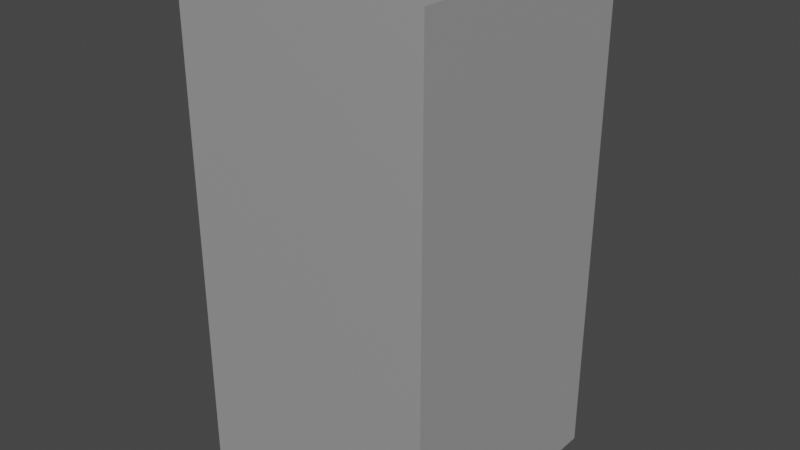 # Source: Terain_18.blend  (saved by Blender 2.83.18; exported with 4.5.12 LTS)
import bpy
from mathutils import Matrix  # noqa: F401  (used for matrix-valued properties, if any)

bpy.ops.wm.read_factory_settings(use_empty=True)
scene = bpy.context.scene
scene.name = 'Scene'

# ---- collections
col_collection = bpy.data.collections.new('Collection'); scene.collection.children.link(col_collection)

# ---- materials (node trees are filled in below, after node groups)
mat_mat_riau_053 = bpy.data.materials.new('Matériau.053')
mat_mat_riau_053.use_transparent_shadow = False

# ---- material node trees
mat_mat_riau_053.use_nodes = True; mat_mat_riau_053.node_tree.nodes.clear()
_N = mat_mat_riau_053.node_tree.nodes; _L = mat_mat_riau_053.node_tree.links
n0 = _N.new('ShaderNodeBsdfPrincipled'); n0.name = 'Principled BSDF'; n0.location = (10, 300)
n0.distribution = 'GGX'
n0.subsurface_method = 'BURLEY'
n0.inputs[0].default_value = (1.0, 1.0, 1.0, 1.0)
n0.inputs[1].default_value = 0.8
n0.inputs[3].default_value = 1.45
n0.inputs[20].default_value = 0.4
n0.inputs[27].default_value = (0.0, 0.0, 0.0, 1.0)
n0.inputs[28].default_value = 1.0
n1 = _N.new('ShaderNodeOutputMaterial'); n1.name = 'Material Output'; n1.location = (300, 300)
_L.new(n0.outputs[0], n1.inputs[0])
n1.is_active_output = True

# ---- world
world_world = bpy.data.worlds.new('World'); scene.world = world_world
world_world.use_nodes = True; world_world.node_tree.nodes.clear()
_N = world_world.node_tree.nodes; _L = world_world.node_tree.links
n0 = _N.new('ShaderNodeOutputWorld'); n0.name = 'World Output'; n0.location = (300, 300)
n1 = _N.new('ShaderNodeBackground'); n1.name = 'Background'; n1.location = (10, 300)
n1.inputs[0].default_value = (0.05088, 0.05088, 0.05088, 1.0)
_L.new(n1.outputs[0], n0.inputs[0])
n0.is_active_output = True
world_world.color = (0.05088, 0.05088, 0.05088)
world_world.use_sun_shadow = False
world_world.sun_shadow_jitter_overblur = 0.0

# ---- meshes
me_cube_055 = bpy.data.meshes.new('Cube.055')
me_cube_055.from_pydata([(-0.5, 0.5, 1.0), (0.5, 0.5, 1.0), (-0.5, 0.5, -1.0), (0.5, 0.5, -1.0), (-0.5, -0.5, 1.0), (0.5, -0.5, -1.0), (0.5, -0.5, 1.0), (-0.5, -0.5, -1.0)], [], [(0, 1, 3, 2), (4, 7, 5, 6), (0, 2, 7, 4), (2, 3, 5, 7), (4, 6, 1, 0), (3, 1, 6, 5)])
_uv = me_cube_055.uv_layers.new(name='CarteUV')
_uv.uv.foreach_set('vector', [0.375, 0.25, 0.625, 0.25, 0.625, 0.5, 0.375, 0.5, 0.125, 0.6875, 0.375, 0.6875, 0.625, 0.6875, 0.875, 0.6875, 0.125, 0.5, 0.375, 0.5, 0.375, 0.6875, 0.125, 0.6875, 0.375, 0.5, 0.625, 0.5, 0.625, 0.6875, 0.375, 0.6875, 0.375, 0.0625, 0.625, 0.0625, 0.625, 0.25, 0.375, 0.25, 0.625, 0.5, 0.875, 0.5, 0.875, 0.6875, 0.625, 0.6875])
me_cube_055.materials.append(mat_mat_riau_053)
me_cube_055.use_remesh_fix_poles = True
me_cube_055.use_remesh_preserve_attributes = False
me_cube_055.use_mirror_vertex_groups = False
me_cube_055.update()

# ---- objects
ob_cube_043 = bpy.data.objects.new('Cube.043', me_cube_055)

# ---- transforms, parenting, visibility, modifiers, constraints
ob_cube_043.location = (2.384e-08, 0.0, 1.0)
ob_cube_043.lineart.crease_threshold = 0.0

# ---- collection membership
col_collection.objects.link(ob_cube_043)

# ---- scene / render settings (as saved in the file)
scene.frame_start = 1; scene.frame_end = 250; scene.frame_set(1)
scene.render.engine = 'BLENDER_EEVEE_NEXT'
scene.cycles.use_denoising = False
scene.cycles.samples = 128
scene.cycles.sampling_pattern = 'TABULATED_SOBOL'
scene.cycles.use_adaptive_sampling = False
scene.cycles.use_light_tree = False
scene.view_settings.view_transform = 'Filmic'
bpy.context.view_layer.update()

# ---- added for rendering (the .blend has no active camera and no usable light): camera, sun
cam_auto = bpy.data.cameras.new('AutoCamera')
cam_auto.lens = 50.0
cam_auto.sensor_width = 36.0
cam_auto.clip_end = 1000.0
ob_auto_camera = bpy.data.objects.new('AutoCamera', cam_auto)
scene.collection.objects.link(ob_auto_camera)
ob_auto_camera.location = (2.26633, -2.71959, 2.81306)
ob_auto_camera.rotation_euler = (1.09748, -7.21219e-08, 0.694738)
scene.camera = ob_auto_camera
light_auto_sun = bpy.data.lights.new('AutoSun', 'SUN')
light_auto_sun.energy = 3.0
light_auto_sun.angle = 0.0523599
ob_auto_sun = bpy.data.objects.new('AutoSun', light_auto_sun)
scene.collection.objects.link(ob_auto_sun)
ob_auto_sun.rotation_euler = (0.872665, 0.174533, 0.523599)
bpy.context.view_layer.update()
